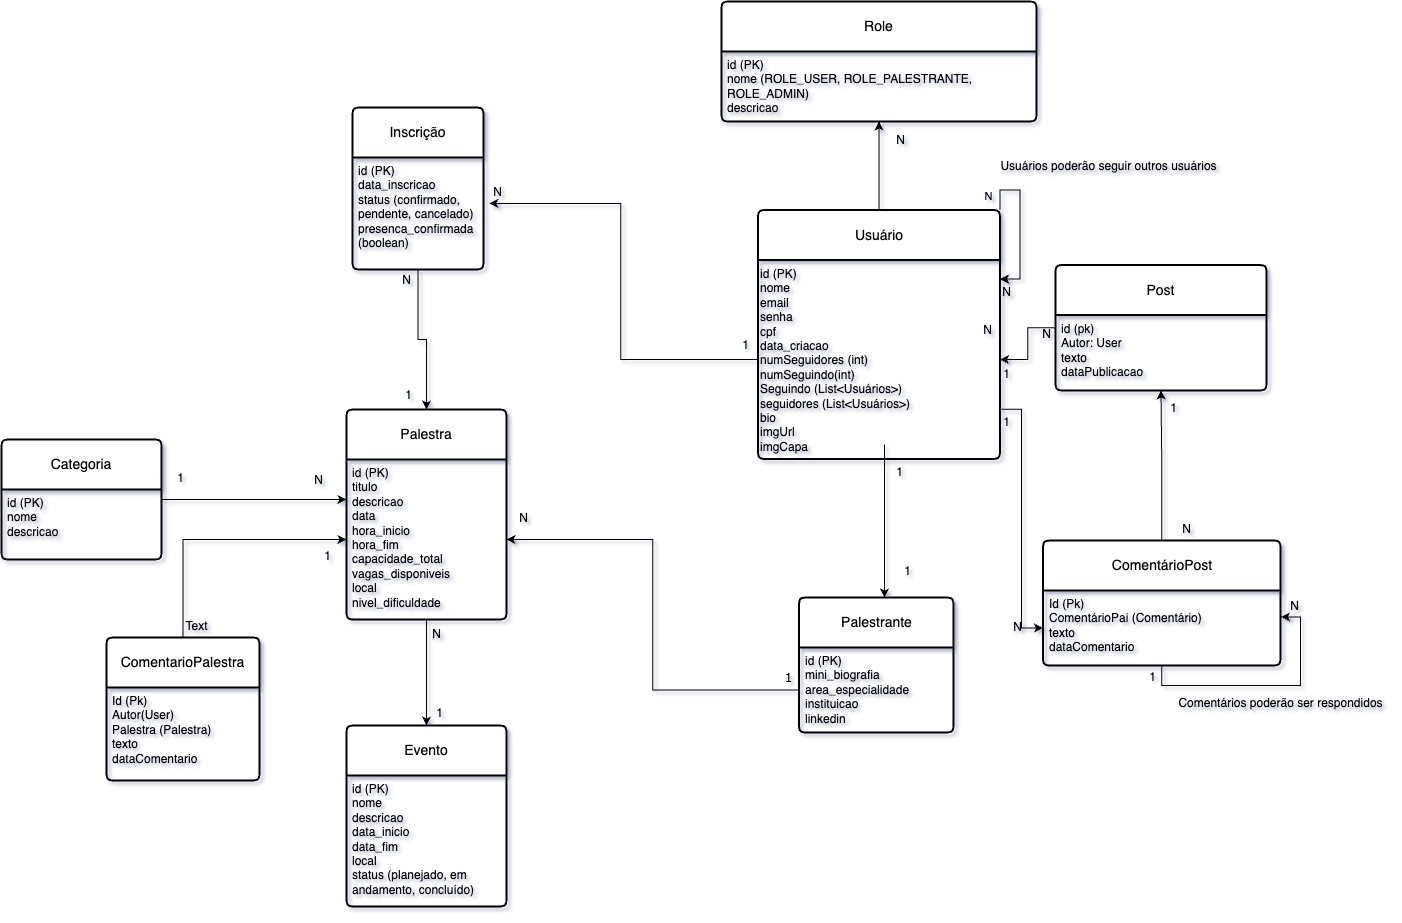

The diagram above was exported from draw.io. Its source (the exported page's mxGraphModel, read from the mxfile embedded in the PNG):
<mxGraphModel dx="1428" dy="772" grid="0" gridSize="10" guides="1" tooltips="1" connect="1" arrows="1" fold="1" page="1" pageScale="1" pageWidth="2600" pageHeight="2200" background="light-dark(#FFFFFF, #283133)" math="0" shadow="1" adaptiveColors="simple">
  <root>
    <mxCell id="0" />
    <mxCell id="1" parent="0" />
    <mxCell id="Ed2miMCtr8tAUeIeLEAW-35" style="edgeStyle=orthogonalEdgeStyle;rounded=0;orthogonalLoop=1;jettySize=auto;html=1;exitX=0.5;exitY=0;exitDx=0;exitDy=0;entryX=0.5;entryY=1;entryDx=0;entryDy=0;labelBackgroundColor=none;fontColor=default;" parent="1" source="v3iIzBqtZPjYQzmKReyp-33" target="Ed2miMCtr8tAUeIeLEAW-8" edge="1">
      <mxGeometry relative="1" as="geometry" />
    </mxCell>
    <mxCell id="v3iIzBqtZPjYQzmKReyp-33" value="Usuário" style="swimlane;childLayout=stackLayout;horizontal=1;startSize=50;horizontalStack=0;rounded=1;fontSize=14;fontStyle=0;strokeWidth=2;resizeParent=0;resizeLast=1;shadow=0;dashed=0;align=center;arcSize=4;whiteSpace=wrap;html=1;labelBackgroundColor=none;" parent="1" vertex="1">
      <mxGeometry x="1019.5" y="648.5" width="242" height="249" as="geometry" />
    </mxCell>
    <mxCell id="Ed2miMCtr8tAUeIeLEAW-2" style="edgeStyle=orthogonalEdgeStyle;rounded=0;orthogonalLoop=1;jettySize=auto;html=1;exitX=0.5;exitY=1;exitDx=0;exitDy=0;labelBackgroundColor=none;fontColor=default;" parent="v3iIzBqtZPjYQzmKReyp-33" source="Ed2miMCtr8tAUeIeLEAW-1" target="Ed2miMCtr8tAUeIeLEAW-1" edge="1">
      <mxGeometry relative="1" as="geometry" />
    </mxCell>
    <mxCell id="31ap0mFz0errjI_vhqmD-36" style="edgeStyle=orthogonalEdgeStyle;rounded=0;orthogonalLoop=1;jettySize=auto;html=1;exitX=1;exitY=0;exitDx=0;exitDy=0;entryX=1;entryY=0.096;entryDx=0;entryDy=0;entryPerimeter=0;labelBackgroundColor=none;fontColor=default;" parent="v3iIzBqtZPjYQzmKReyp-33" source="v3iIzBqtZPjYQzmKReyp-33" target="Ed2miMCtr8tAUeIeLEAW-1" edge="1">
      <mxGeometry relative="1" as="geometry" />
    </mxCell>
    <mxCell id="31ap0mFz0errjI_vhqmD-37" value="N" style="edgeLabel;html=1;align=center;verticalAlign=middle;resizable=0;points=[];labelBackgroundColor=none;" parent="31ap0mFz0errjI_vhqmD-36" vertex="1" connectable="0">
      <mxGeometry x="-0.8091" y="5" relative="1" as="geometry">
        <mxPoint x="-7" as="offset" />
      </mxGeometry>
    </mxCell>
    <mxCell id="Ed2miMCtr8tAUeIeLEAW-1" value="&lt;font style=&quot;color: light-dark(rgb(0, 0, 0), rgb(255, 255, 255));&quot;&gt;id (PK)&lt;br&gt;nome&lt;br&gt;email&lt;br&gt;senha&lt;br&gt;cpf&lt;br&gt;data_criacao&lt;/font&gt;&lt;div&gt;numSeguidores (int)&lt;/div&gt;&lt;div&gt;numSeguindo(int)&lt;br&gt;&lt;div&gt;&lt;font style=&quot;color: light-dark(rgb(0, 0, 0), rgb(255, 255, 255));&quot;&gt;Seguindo (List&amp;lt;Usuários&amp;gt;)&lt;/font&gt;&lt;/div&gt;&lt;div&gt;&lt;font style=&quot;color: light-dark(rgb(0, 0, 0), rgb(255, 255, 255));&quot;&gt;seguidores (List&amp;lt;Usuários&amp;gt;)&lt;/font&gt;&lt;/div&gt;&lt;div&gt;&lt;font style=&quot;color: light-dark(rgb(0, 0, 0), rgb(255, 255, 255));&quot;&gt;bio&lt;/font&gt;&lt;/div&gt;&lt;div&gt;&lt;font style=&quot;color: light-dark(rgb(0, 0, 0), rgb(255, 255, 255));&quot;&gt;imgUrl&lt;/font&gt;&lt;/div&gt;&lt;div&gt;&lt;font style=&quot;color: light-dark(rgb(0, 0, 0), rgb(255, 255, 255));&quot;&gt;imgCapa&amp;nbsp;&lt;/font&gt;&lt;/div&gt;&lt;/div&gt;" style="text;whiteSpace=wrap;html=1;labelBackgroundColor=none;" parent="v3iIzBqtZPjYQzmKReyp-33" vertex="1">
      <mxGeometry y="50" width="242" height="199" as="geometry" />
    </mxCell>
    <mxCell id="Ed2miMCtr8tAUeIeLEAW-3" value="Palestrante" style="swimlane;childLayout=stackLayout;horizontal=1;startSize=50;horizontalStack=0;rounded=1;fontSize=14;fontStyle=0;strokeWidth=2;resizeParent=0;resizeLast=1;shadow=0;dashed=0;align=center;arcSize=4;whiteSpace=wrap;html=1;labelBackgroundColor=none;" parent="1" vertex="1">
      <mxGeometry x="1060.5" y="1036" width="154.5" height="135" as="geometry" />
    </mxCell>
    <mxCell id="Ed2miMCtr8tAUeIeLEAW-4" value="id (PK)&lt;br&gt;mini_biografia&lt;br&gt;area_especialidade&lt;br&gt;instituicao&lt;br&gt;linkedin" style="align=left;strokeColor=none;fillColor=none;spacingLeft=4;spacingRight=4;fontSize=12;verticalAlign=top;resizable=0;rotatable=0;part=1;html=1;whiteSpace=wrap;labelBackgroundColor=none;" parent="Ed2miMCtr8tAUeIeLEAW-3" vertex="1">
      <mxGeometry y="50" width="154.5" height="85" as="geometry" />
    </mxCell>
    <mxCell id="Ed2miMCtr8tAUeIeLEAW-7" value="Role" style="swimlane;childLayout=stackLayout;horizontal=1;startSize=50;horizontalStack=0;rounded=1;fontSize=14;fontStyle=0;strokeWidth=2;resizeParent=0;resizeLast=1;shadow=0;dashed=0;align=center;arcSize=4;whiteSpace=wrap;html=1;labelBackgroundColor=none;" parent="1" vertex="1">
      <mxGeometry x="983" y="440" width="315" height="120" as="geometry" />
    </mxCell>
    <mxCell id="Ed2miMCtr8tAUeIeLEAW-8" value="id (PK)&lt;br/&gt;nome (ROLE_USER, ROLE_PALESTRANTE, ROLE_ADMIN)&lt;br/&gt;descricao" style="align=left;strokeColor=none;fillColor=none;spacingLeft=4;spacingRight=4;fontSize=12;verticalAlign=top;resizable=0;rotatable=0;part=1;html=1;whiteSpace=wrap;labelBackgroundColor=none;" parent="Ed2miMCtr8tAUeIeLEAW-7" vertex="1">
      <mxGeometry y="50" width="315" height="70" as="geometry" />
    </mxCell>
    <mxCell id="Ed2miMCtr8tAUeIeLEAW-10" value="Evento" style="swimlane;childLayout=stackLayout;horizontal=1;startSize=50;horizontalStack=0;rounded=1;fontSize=14;fontStyle=0;strokeWidth=2;resizeParent=0;resizeLast=1;shadow=0;dashed=0;align=center;arcSize=4;whiteSpace=wrap;html=1;labelBackgroundColor=none;" parent="1" vertex="1">
      <mxGeometry x="608" y="1164" width="160" height="181" as="geometry" />
    </mxCell>
    <mxCell id="Ed2miMCtr8tAUeIeLEAW-11" value="id (PK)&lt;br/&gt;nome&lt;br/&gt;descricao&lt;br/&gt;data_inicio&lt;br/&gt;data_fim&lt;br/&gt;local&lt;br/&gt;status (planejado, em andamento, concluído)&amp;nbsp;&lt;div&gt;&lt;br/&gt;&lt;/div&gt;" style="align=left;strokeColor=none;fillColor=none;spacingLeft=4;spacingRight=4;fontSize=12;verticalAlign=top;resizable=0;rotatable=0;part=1;html=1;whiteSpace=wrap;labelBackgroundColor=none;" parent="Ed2miMCtr8tAUeIeLEAW-10" vertex="1">
      <mxGeometry y="50" width="160" height="131" as="geometry" />
    </mxCell>
    <mxCell id="Ed2miMCtr8tAUeIeLEAW-12" value="Palestra" style="swimlane;childLayout=stackLayout;horizontal=1;startSize=50;horizontalStack=0;rounded=1;fontSize=14;fontStyle=0;strokeWidth=2;resizeParent=0;resizeLast=1;shadow=0;dashed=0;align=center;arcSize=4;whiteSpace=wrap;html=1;labelBackgroundColor=none;" parent="1" vertex="1">
      <mxGeometry x="608" y="848" width="160" height="210" as="geometry" />
    </mxCell>
    <mxCell id="Ed2miMCtr8tAUeIeLEAW-13" value="id (PK)&lt;br&gt;titulo&lt;br&gt;descricao&lt;br&gt;data&lt;br&gt;hora_inicio&lt;br&gt;hora_fim&lt;br&gt;capacidade_total&lt;br&gt;vagas_disponiveis&lt;br&gt;local&lt;br&gt;nivel_dificuldade&lt;div&gt;&lt;br/&gt;&lt;/div&gt;" style="align=left;strokeColor=none;fillColor=none;spacingLeft=4;spacingRight=4;fontSize=12;verticalAlign=top;resizable=0;rotatable=0;part=1;html=1;whiteSpace=wrap;labelBackgroundColor=none;" parent="Ed2miMCtr8tAUeIeLEAW-12" vertex="1">
      <mxGeometry y="50" width="160" height="160" as="geometry" />
    </mxCell>
    <mxCell id="Ed2miMCtr8tAUeIeLEAW-46" style="edgeStyle=orthogonalEdgeStyle;rounded=0;orthogonalLoop=1;jettySize=auto;html=1;entryX=0;entryY=0.25;entryDx=0;entryDy=0;labelBackgroundColor=none;fontColor=default;" parent="1" source="Ed2miMCtr8tAUeIeLEAW-14" target="Ed2miMCtr8tAUeIeLEAW-13" edge="1">
      <mxGeometry relative="1" as="geometry" />
    </mxCell>
    <mxCell id="Ed2miMCtr8tAUeIeLEAW-14" value="Categoria" style="swimlane;childLayout=stackLayout;horizontal=1;startSize=50;horizontalStack=0;rounded=1;fontSize=14;fontStyle=0;strokeWidth=2;resizeParent=0;resizeLast=1;shadow=0;dashed=0;align=center;arcSize=4;whiteSpace=wrap;html=1;labelBackgroundColor=none;" parent="1" vertex="1">
      <mxGeometry x="263" y="878" width="160" height="120" as="geometry" />
    </mxCell>
    <mxCell id="Ed2miMCtr8tAUeIeLEAW-15" value="id (PK)&amp;nbsp;&lt;div&gt;nome&amp;nbsp;&lt;/div&gt;&lt;div&gt;descricao&lt;/div&gt;" style="align=left;strokeColor=none;fillColor=none;spacingLeft=4;spacingRight=4;fontSize=12;verticalAlign=top;resizable=0;rotatable=0;part=1;html=1;whiteSpace=wrap;labelBackgroundColor=none;" parent="Ed2miMCtr8tAUeIeLEAW-14" vertex="1">
      <mxGeometry y="50" width="160" height="70" as="geometry" />
    </mxCell>
    <mxCell id="Ed2miMCtr8tAUeIeLEAW-17" value="Inscrição" style="swimlane;childLayout=stackLayout;horizontal=1;startSize=50;horizontalStack=0;rounded=1;fontSize=14;fontStyle=0;strokeWidth=2;resizeParent=0;resizeLast=1;shadow=0;dashed=0;align=center;arcSize=4;whiteSpace=wrap;html=1;labelBackgroundColor=none;" parent="1" vertex="1">
      <mxGeometry x="614" y="546" width="131" height="162" as="geometry" />
    </mxCell>
    <mxCell id="Ed2miMCtr8tAUeIeLEAW-18" value="id (PK)&lt;br&gt;data_inscricao&lt;br&gt;status (confirmado, pendente, cancelado)&lt;br&gt;presenca_confirmada (boolean)" style="align=left;strokeColor=none;fillColor=none;spacingLeft=4;spacingRight=4;fontSize=12;verticalAlign=top;resizable=0;rotatable=0;part=1;html=1;whiteSpace=wrap;labelBackgroundColor=none;" parent="Ed2miMCtr8tAUeIeLEAW-17" vertex="1">
      <mxGeometry y="50" width="131" height="112" as="geometry" />
    </mxCell>
    <mxCell id="Ed2miMCtr8tAUeIeLEAW-21" style="edgeStyle=orthogonalEdgeStyle;rounded=0;orthogonalLoop=1;jettySize=auto;html=1;exitX=0;exitY=0.5;exitDx=0;exitDy=0;entryX=1;entryY=0.5;entryDx=0;entryDy=0;labelBackgroundColor=none;fontColor=default;" parent="1" source="Ed2miMCtr8tAUeIeLEAW-4" target="Ed2miMCtr8tAUeIeLEAW-13" edge="1">
      <mxGeometry relative="1" as="geometry" />
    </mxCell>
    <mxCell id="Ed2miMCtr8tAUeIeLEAW-22" value="1" style="text;html=1;align=center;verticalAlign=middle;resizable=0;points=[];autosize=1;strokeColor=none;fillColor=none;strokeWidth=7;perimeterSpacing=3;spacingTop=2;spacing=9;fontFamily=Verdana;labelBackgroundColor=none;" parent="1" vertex="1">
      <mxGeometry x="1030" y="1096" width="40" height="40" as="geometry" />
    </mxCell>
    <mxCell id="Ed2miMCtr8tAUeIeLEAW-23" value="N" style="text;html=1;align=center;verticalAlign=middle;resizable=0;points=[];autosize=1;strokeColor=none;fillColor=none;labelBackgroundColor=none;" parent="1" vertex="1">
      <mxGeometry x="771" y="944" width="27" height="26" as="geometry" />
    </mxCell>
    <mxCell id="Ed2miMCtr8tAUeIeLEAW-29" style="edgeStyle=orthogonalEdgeStyle;rounded=0;orthogonalLoop=1;jettySize=auto;html=1;exitX=0.5;exitY=1;exitDx=0;exitDy=0;labelBackgroundColor=none;fontColor=default;" parent="1" source="Ed2miMCtr8tAUeIeLEAW-13" target="Ed2miMCtr8tAUeIeLEAW-10" edge="1">
      <mxGeometry relative="1" as="geometry" />
    </mxCell>
    <mxCell id="Ed2miMCtr8tAUeIeLEAW-30" value="1" style="text;html=1;align=center;verticalAlign=middle;resizable=0;points=[];autosize=1;strokeColor=none;fillColor=none;labelBackgroundColor=none;" parent="1" vertex="1">
      <mxGeometry x="688" y="1139" width="25" height="26" as="geometry" />
    </mxCell>
    <mxCell id="Ed2miMCtr8tAUeIeLEAW-31" value="N" style="text;html=1;align=center;verticalAlign=middle;resizable=0;points=[];autosize=1;strokeColor=none;fillColor=none;labelBackgroundColor=none;" parent="1" vertex="1">
      <mxGeometry x="684" y="1060" width="27" height="26" as="geometry" />
    </mxCell>
    <mxCell id="Ed2miMCtr8tAUeIeLEAW-33" value="1" style="text;html=1;align=center;verticalAlign=middle;resizable=0;points=[];autosize=1;strokeColor=none;fillColor=none;labelBackgroundColor=none;" parent="1" vertex="1">
      <mxGeometry x="657" y="821" width="25" height="26" as="geometry" />
    </mxCell>
    <mxCell id="Ed2miMCtr8tAUeIeLEAW-34" value="1" style="text;html=1;align=center;verticalAlign=middle;resizable=0;points=[];autosize=1;strokeColor=none;fillColor=none;labelBackgroundColor=none;" parent="1" vertex="1">
      <mxGeometry x="994.5" y="771" width="25" height="26" as="geometry" />
    </mxCell>
    <mxCell id="Ed2miMCtr8tAUeIeLEAW-36" value="N" style="text;html=1;align=center;verticalAlign=middle;resizable=0;points=[];autosize=1;strokeColor=none;fillColor=none;labelBackgroundColor=none;" parent="1" vertex="1">
      <mxGeometry x="1254" y="718" width="27" height="26" as="geometry" />
    </mxCell>
    <mxCell id="Ed2miMCtr8tAUeIeLEAW-37" value="N" style="text;html=1;align=center;verticalAlign=middle;resizable=0;points=[];autosize=1;strokeColor=none;fillColor=none;labelBackgroundColor=none;" parent="1" vertex="1">
      <mxGeometry x="1148" y="566" width="27" height="26" as="geometry" />
    </mxCell>
    <mxCell id="Ed2miMCtr8tAUeIeLEAW-39" style="edgeStyle=orthogonalEdgeStyle;rounded=0;orthogonalLoop=1;jettySize=auto;html=1;entryX=1.044;entryY=0.411;entryDx=0;entryDy=0;entryPerimeter=0;labelBackgroundColor=none;fontColor=default;" parent="1" source="Ed2miMCtr8tAUeIeLEAW-1" target="Ed2miMCtr8tAUeIeLEAW-18" edge="1">
      <mxGeometry relative="1" as="geometry" />
    </mxCell>
    <mxCell id="Ed2miMCtr8tAUeIeLEAW-40" value="N" style="text;html=1;align=center;verticalAlign=middle;resizable=0;points=[];autosize=1;strokeColor=none;fillColor=none;labelBackgroundColor=none;" parent="1" vertex="1">
      <mxGeometry x="745" y="618" width="27" height="26" as="geometry" />
    </mxCell>
    <mxCell id="Ed2miMCtr8tAUeIeLEAW-44" style="edgeStyle=orthogonalEdgeStyle;rounded=0;orthogonalLoop=1;jettySize=auto;html=1;exitX=0.5;exitY=1;exitDx=0;exitDy=0;entryX=0.5;entryY=0;entryDx=0;entryDy=0;labelBackgroundColor=none;fontColor=default;" parent="1" source="Ed2miMCtr8tAUeIeLEAW-18" target="Ed2miMCtr8tAUeIeLEAW-12" edge="1">
      <mxGeometry relative="1" as="geometry" />
    </mxCell>
    <mxCell id="Ed2miMCtr8tAUeIeLEAW-45" value="N" style="text;html=1;align=center;verticalAlign=middle;resizable=0;points=[];autosize=1;strokeColor=none;fillColor=none;labelBackgroundColor=none;" parent="1" vertex="1">
      <mxGeometry x="654" y="706" width="27" height="26" as="geometry" />
    </mxCell>
    <mxCell id="Ed2miMCtr8tAUeIeLEAW-47" value="1" style="text;html=1;align=center;verticalAlign=middle;resizable=0;points=[];autosize=1;strokeColor=none;fillColor=none;labelBackgroundColor=none;" parent="1" vertex="1">
      <mxGeometry x="429" y="904" width="25" height="26" as="geometry" />
    </mxCell>
    <mxCell id="Ed2miMCtr8tAUeIeLEAW-48" value="N" style="text;html=1;align=center;verticalAlign=middle;resizable=0;points=[];autosize=1;strokeColor=none;fillColor=none;labelBackgroundColor=none;" parent="1" vertex="1">
      <mxGeometry x="566" y="906" width="27" height="26" as="geometry" />
    </mxCell>
    <mxCell id="Ed2miMCtr8tAUeIeLEAW-49" style="edgeStyle=orthogonalEdgeStyle;rounded=0;orthogonalLoop=1;jettySize=auto;html=1;exitX=0.5;exitY=1;exitDx=0;exitDy=0;entryX=0.5;entryY=0;entryDx=0;entryDy=0;labelBackgroundColor=none;fontColor=default;" parent="1" edge="1">
      <mxGeometry relative="1" as="geometry">
        <mxPoint x="1146" y="883" as="sourcePoint" />
        <mxPoint x="1146" y="1035.9999999999998" as="targetPoint" />
      </mxGeometry>
    </mxCell>
    <mxCell id="Ed2miMCtr8tAUeIeLEAW-50" value="1" style="text;html=1;align=center;verticalAlign=middle;resizable=0;points=[];autosize=1;strokeColor=none;fillColor=none;labelBackgroundColor=none;" parent="1" vertex="1">
      <mxGeometry x="1148" y="897.5" width="25" height="26" as="geometry" />
    </mxCell>
    <mxCell id="Ed2miMCtr8tAUeIeLEAW-52" value="1" style="text;html=1;align=center;verticalAlign=middle;resizable=0;points=[];autosize=1;strokeColor=none;fillColor=none;labelBackgroundColor=none;" parent="1" vertex="1">
      <mxGeometry x="1156" y="997" width="25" height="26" as="geometry" />
    </mxCell>
    <mxCell id="31ap0mFz0errjI_vhqmD-3" value="" style="edgeStyle=orthogonalEdgeStyle;rounded=0;orthogonalLoop=1;jettySize=auto;html=1;labelBackgroundColor=none;fontColor=default;" parent="1" source="31ap0mFz0errjI_vhqmD-1" target="Ed2miMCtr8tAUeIeLEAW-1" edge="1">
      <mxGeometry relative="1" as="geometry" />
    </mxCell>
    <mxCell id="31ap0mFz0errjI_vhqmD-1" value="Post" style="swimlane;childLayout=stackLayout;horizontal=1;startSize=50;horizontalStack=0;rounded=1;fontSize=14;fontStyle=0;strokeWidth=2;resizeParent=0;resizeLast=1;shadow=0;dashed=0;align=center;arcSize=4;whiteSpace=wrap;html=1;labelBackgroundColor=none;" parent="1" vertex="1">
      <mxGeometry x="1317" y="703.5" width="211" height="125.5" as="geometry" />
    </mxCell>
    <mxCell id="31ap0mFz0errjI_vhqmD-2" value="id (pk)&lt;div&gt;Autor: User&lt;/div&gt;&lt;div&gt;texto&lt;/div&gt;&lt;div&gt;dataPublicacao&lt;/div&gt;" style="align=left;strokeColor=none;fillColor=none;spacingLeft=4;spacingRight=4;fontSize=12;verticalAlign=top;resizable=0;rotatable=0;part=1;html=1;whiteSpace=wrap;labelBackgroundColor=none;" parent="31ap0mFz0errjI_vhqmD-1" vertex="1">
      <mxGeometry y="50" width="211" height="75.5" as="geometry" />
    </mxCell>
    <mxCell id="31ap0mFz0errjI_vhqmD-4" value="N" style="text;html=1;align=center;verticalAlign=middle;resizable=0;points=[];autosize=1;strokeColor=none;fillColor=none;labelBackgroundColor=none;" parent="1" vertex="1">
      <mxGeometry x="1294" y="760" width="27" height="26" as="geometry" />
    </mxCell>
    <mxCell id="31ap0mFz0errjI_vhqmD-5" value="1" style="text;html=1;align=center;verticalAlign=middle;resizable=0;points=[];autosize=1;strokeColor=none;fillColor=none;labelBackgroundColor=none;" parent="1" vertex="1">
      <mxGeometry x="1255" y="800" width="25" height="26" as="geometry" />
    </mxCell>
    <mxCell id="31ap0mFz0errjI_vhqmD-8" style="edgeStyle=orthogonalEdgeStyle;rounded=0;orthogonalLoop=1;jettySize=auto;html=1;labelBackgroundColor=none;fontColor=default;" parent="1" source="31ap0mFz0errjI_vhqmD-6" target="31ap0mFz0errjI_vhqmD-2" edge="1">
      <mxGeometry relative="1" as="geometry" />
    </mxCell>
    <mxCell id="31ap0mFz0errjI_vhqmD-6" value="ComentárioPost" style="swimlane;childLayout=stackLayout;horizontal=1;startSize=50;horizontalStack=0;rounded=1;fontSize=14;fontStyle=0;strokeWidth=2;resizeParent=0;resizeLast=1;shadow=0;dashed=0;align=center;arcSize=4;whiteSpace=wrap;html=1;labelBackgroundColor=none;" parent="1" vertex="1">
      <mxGeometry x="1304.5" y="979" width="237.5" height="125" as="geometry" />
    </mxCell>
    <mxCell id="31ap0mFz0errjI_vhqmD-7" value="Id (Pk)&lt;div&gt;ComentárioPai (Comentário)&lt;/div&gt;&lt;div&gt;texto&lt;/div&gt;&lt;div&gt;dataComentario&lt;/div&gt;" style="align=left;strokeColor=none;fillColor=none;spacingLeft=4;spacingRight=4;fontSize=12;verticalAlign=top;resizable=0;rotatable=0;part=1;html=1;whiteSpace=wrap;labelBackgroundColor=none;" parent="31ap0mFz0errjI_vhqmD-6" vertex="1">
      <mxGeometry y="50" width="237.5" height="75" as="geometry" />
    </mxCell>
    <mxCell id="31ap0mFz0errjI_vhqmD-21" style="edgeStyle=orthogonalEdgeStyle;rounded=0;orthogonalLoop=1;jettySize=auto;html=1;exitX=0.5;exitY=1;exitDx=0;exitDy=0;entryX=1.002;entryY=0.353;entryDx=0;entryDy=0;entryPerimeter=0;labelBackgroundColor=none;fontColor=default;" parent="31ap0mFz0errjI_vhqmD-6" source="31ap0mFz0errjI_vhqmD-7" target="31ap0mFz0errjI_vhqmD-7" edge="1">
      <mxGeometry relative="1" as="geometry" />
    </mxCell>
    <mxCell id="31ap0mFz0errjI_vhqmD-9" value="1" style="text;html=1;align=center;verticalAlign=middle;resizable=0;points=[];autosize=1;strokeColor=none;fillColor=none;labelBackgroundColor=none;" parent="1" vertex="1">
      <mxGeometry x="1422" y="834" width="25" height="26" as="geometry" />
    </mxCell>
    <mxCell id="31ap0mFz0errjI_vhqmD-10" value="N" style="text;html=1;align=center;verticalAlign=middle;resizable=0;points=[];autosize=1;strokeColor=none;fillColor=none;labelBackgroundColor=none;" parent="1" vertex="1">
      <mxGeometry x="1434" y="955" width="27" height="26" as="geometry" />
    </mxCell>
    <mxCell id="31ap0mFz0errjI_vhqmD-12" style="edgeStyle=orthogonalEdgeStyle;rounded=0;orthogonalLoop=1;jettySize=auto;html=1;exitX=1;exitY=0.75;exitDx=0;exitDy=0;entryX=0;entryY=0.5;entryDx=0;entryDy=0;labelBackgroundColor=none;fontColor=default;" parent="1" source="Ed2miMCtr8tAUeIeLEAW-1" target="31ap0mFz0errjI_vhqmD-7" edge="1">
      <mxGeometry relative="1" as="geometry" />
    </mxCell>
    <mxCell id="31ap0mFz0errjI_vhqmD-13" value="N" style="text;html=1;align=center;verticalAlign=middle;resizable=0;points=[];autosize=1;strokeColor=none;fillColor=none;labelBackgroundColor=none;" parent="1" vertex="1">
      <mxGeometry x="1265" y="1053" width="27" height="26" as="geometry" />
    </mxCell>
    <mxCell id="31ap0mFz0errjI_vhqmD-14" value="1" style="text;html=1;align=center;verticalAlign=middle;resizable=0;points=[];autosize=1;strokeColor=none;fillColor=none;labelBackgroundColor=none;" parent="1" vertex="1">
      <mxGeometry x="1255" y="848" width="25" height="26" as="geometry" />
    </mxCell>
    <mxCell id="31ap0mFz0errjI_vhqmD-22" value="N" style="text;html=1;align=center;verticalAlign=middle;resizable=0;points=[];autosize=1;strokeColor=none;fillColor=none;labelBackgroundColor=none;" parent="1" vertex="1">
      <mxGeometry x="1542" y="1032" width="27" height="26" as="geometry" />
    </mxCell>
    <mxCell id="31ap0mFz0errjI_vhqmD-24" value="1" style="text;html=1;align=center;verticalAlign=middle;resizable=0;points=[];autosize=1;strokeColor=none;fillColor=none;labelBackgroundColor=none;" parent="1" vertex="1">
      <mxGeometry x="1401" y="1103" width="25" height="26" as="geometry" />
    </mxCell>
    <mxCell id="31ap0mFz0errjI_vhqmD-30" style="edgeStyle=orthogonalEdgeStyle;rounded=0;orthogonalLoop=1;jettySize=auto;html=1;exitX=0.5;exitY=0;exitDx=0;exitDy=0;entryX=0;entryY=0.5;entryDx=0;entryDy=0;labelBackgroundColor=none;fontColor=default;" parent="1" source="31ap0mFz0errjI_vhqmD-27" target="Ed2miMCtr8tAUeIeLEAW-13" edge="1">
      <mxGeometry relative="1" as="geometry" />
    </mxCell>
    <mxCell id="31ap0mFz0errjI_vhqmD-27" value="ComentarioPalestra" style="swimlane;childLayout=stackLayout;horizontal=1;startSize=50;horizontalStack=0;rounded=1;fontSize=14;fontStyle=0;strokeWidth=2;resizeParent=0;resizeLast=1;shadow=0;dashed=0;align=center;arcSize=4;whiteSpace=wrap;html=1;labelBackgroundColor=none;" parent="1" vertex="1">
      <mxGeometry x="368" y="1076" width="153" height="143" as="geometry" />
    </mxCell>
    <mxCell id="31ap0mFz0errjI_vhqmD-28" value="Id (Pk)&lt;div&gt;Autor(User)&lt;/div&gt;&lt;div&gt;Palestra (Palestra)&lt;/div&gt;&lt;div&gt;texto&lt;/div&gt;&lt;div&gt;dataComentario&lt;/div&gt;" style="align=left;strokeColor=none;fillColor=none;spacingLeft=4;spacingRight=4;fontSize=12;verticalAlign=top;resizable=0;rotatable=0;part=1;html=1;whiteSpace=wrap;labelBackgroundColor=none;" parent="31ap0mFz0errjI_vhqmD-27" vertex="1">
      <mxGeometry y="50" width="153" height="93" as="geometry" />
    </mxCell>
    <mxCell id="31ap0mFz0errjI_vhqmD-31" value="1" style="text;html=1;align=center;verticalAlign=middle;resizable=0;points=[];autosize=1;strokeColor=none;fillColor=none;labelBackgroundColor=none;" parent="1" vertex="1">
      <mxGeometry x="576" y="982" width="25" height="26" as="geometry" />
    </mxCell>
    <mxCell id="31ap0mFz0errjI_vhqmD-32" value="Text" style="text;html=1;align=center;verticalAlign=middle;resizable=0;points=[];autosize=1;strokeColor=none;fillColor=none;labelBackgroundColor=none;" parent="1" vertex="1">
      <mxGeometry x="438" y="1052" width="40" height="26" as="geometry" />
    </mxCell>
    <mxCell id="31ap0mFz0errjI_vhqmD-38" value="N" style="text;html=1;align=center;verticalAlign=middle;resizable=0;points=[];autosize=1;strokeColor=none;fillColor=none;labelBackgroundColor=none;" parent="1" vertex="1">
      <mxGeometry x="1235" y="756" width="27" height="26" as="geometry" />
    </mxCell>
    <mxCell id="31ap0mFz0errjI_vhqmD-40" value="Comentários poderão ser respondidos" style="text;html=1;align=center;verticalAlign=middle;resizable=0;points=[];autosize=1;strokeColor=none;fillColor=none;labelBackgroundColor=none;" parent="1" vertex="1">
      <mxGeometry x="1431" y="1129" width="222" height="26" as="geometry" />
    </mxCell>
    <mxCell id="31ap0mFz0errjI_vhqmD-41" value="Usuários poderão seguir outros usuários" style="text;html=1;align=center;verticalAlign=middle;resizable=0;points=[];autosize=1;strokeColor=none;fillColor=none;labelBackgroundColor=none;" parent="1" vertex="1">
      <mxGeometry x="1253" y="592" width="234" height="26" as="geometry" />
    </mxCell>
  </root>
</mxGraphModel>